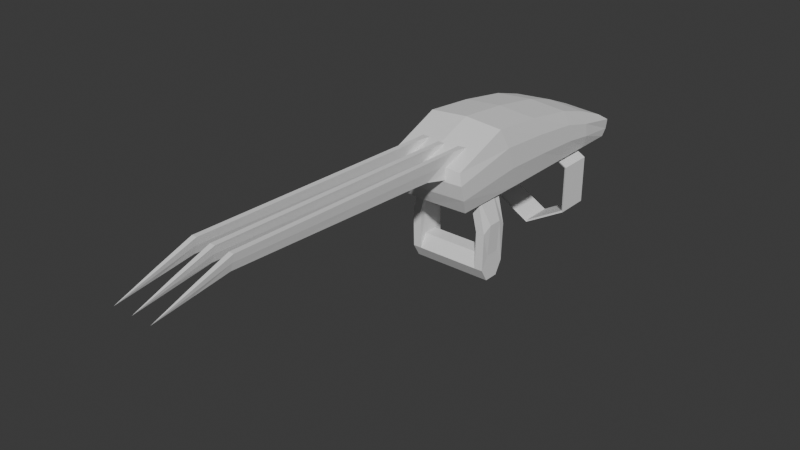 # Source: Claws.blend  (saved by Blender 4.0.36; exported with 4.5.12 LTS)
import bpy
from mathutils import Matrix  # noqa: F401  (used for matrix-valued properties, if any)

bpy.ops.wm.read_factory_settings(use_empty=True)
scene = bpy.context.scene
scene.name = 'Scene'

# ---- collections
col_collection = bpy.data.collections.new('Collection'); scene.collection.children.link(col_collection)

# ---- world
world_world = bpy.data.worlds.new('World'); scene.world = world_world
world_world.use_nodes = True; world_world.node_tree.nodes.clear()
_N = world_world.node_tree.nodes; _L = world_world.node_tree.links
n0 = _N.new('ShaderNodeOutputWorld'); n0.name = 'World Output'; n0.location = (300, 300)
n1 = _N.new('ShaderNodeBackground'); n1.name = 'Background'; n1.location = (10, 300)
n1.inputs[0].default_value = (0.05088, 0.05088, 0.05088, 1.0)
_L.new(n1.outputs[0], n0.inputs[0])
n0.is_active_output = True
world_world.color = (0.05088, 0.05088, 0.05088)
world_world.use_sun_shadow = False
world_world.sun_shadow_jitter_overblur = 0.0

# ---- meshes
me_vert = bpy.data.meshes.new('Vert')
me_vert.from_pydata([(0.3073, 0.1034, 0.8075), (0.3156, 0.5758, 0.991), (0.3156, 1.989, 0.6838), (0.3098, 2.091, 0.4579), (0.3015, 0.1876, 0.4579), (0.0, 0.09273, 0.8337), (0.0, 0.5758, 1.017), (0.0, 1.989, 0.7034), (0.0, 2.091, 0.4579), (0.0, 0.1769, 0.4579), (0.3098, 0.781, 0.4579), (0.0, 0.781, 0.4579), (0.3156, 1.008, 0.949), (0.3156, 1.441, 0.877), (0.3156, 1.722, 0.7912), (0.0, 1.008, 0.9752), (0.0, 1.441, 0.9031), (0.0, 1.722, 0.8173), (0.3098, 1.786, 0.4579), (0.3098, 1.552, 0.4579), (0.3098, 1.167, 0.4579), (0.0, 1.786, 0.4579), (0.0, 1.552, 0.4579), (0.0, 1.167, 0.4579), (0.3341, 2.112, 0.6094), (0.3192, 2.122, 0.5203), (0.3331, 0.08901, 0.7134), (0.3331, 0.1242, 0.5856), (0.0, 2.112, 0.6168), (0.0, 2.161, 0.5203), (0.0, 0.07235, 0.7134), (0.0, 0.1076, 0.5856), (0.3471, 0.6442, 0.8307), (0.3471, 0.7126, 0.6443), (0.3471, 1.114, 0.6303), (0.3471, 1.061, 0.8028), (0.3471, 1.515, 0.6063), (0.3471, 1.478, 0.7547), (0.3471, 1.765, 0.5708), (0.3471, 1.743, 0.6838)], [], [(27, 31, 9, 4), (25, 3, 8, 29), (0, 1, 6, 5), (10, 4, 9, 11), (14, 2, 7, 17), (20, 10, 11, 23), (27, 4, 10, 33), (38, 18, 3, 25), (33, 10, 20, 34), (34, 20, 19, 36), (36, 19, 18, 38), (3, 18, 21, 8), (18, 19, 22, 21), (19, 20, 23, 22), (1, 12, 15, 6), (12, 13, 16, 15), (13, 14, 17, 16), (13, 37, 39, 14), (37, 36, 38, 39), (12, 35, 37, 13), (35, 34, 36, 37), (1, 32, 35, 12), (32, 33, 34, 35), (14, 39, 24, 2), (39, 38, 25, 24), (0, 26, 32, 1), (26, 27, 33, 32), (2, 24, 28, 7), (24, 25, 29, 28), (0, 5, 30, 26), (26, 30, 31, 27)])
me_vert.update()
me_vert_001 = bpy.data.meshes.new('Vert.001')
me_vert_001.from_pydata([(0.2155, 0.6631, 0.9601), (0.1835, -1.766, 1.108), (0.1626, -1.783, 0.9911), (0.2155, 0.359, 0.7835), (0.1626, 0.6631, 0.9601), (0.1626, -1.766, 1.108), (0.1626, -2.39, 0.9261), (0.1626, 0.359, 0.7835), (0.1626, -1.247, 0.95), (0.1626, -0.7119, 0.9088), (0.1626, -0.1765, 0.8676), (0.1835, 0.03989, 1.009), (0.1835, -0.5619, 1.042), (0.1835, -1.164, 1.075), (0.1626, 0.03989, 1.009), (0.1626, -0.5619, 1.042), (0.1626, -1.164, 1.075), (0.1626, -2.086, 0.9586), (0.1757, -2.078, 1.017), (0.1626, -2.078, 1.017), (0.1626, 0.05581, 0.847), (0.1835, 0.3408, 0.9921), (0.1626, 0.3408, 0.9921), (0.2184, 0.5111, 0.8718), (0.1626, 0.5111, 0.8718), (0.1717, -2.082, 0.9879), (0.176, -1.774, 1.05), (0.176, -1.206, 1.012), (0.176, -0.6369, 0.9753), (0.176, -0.06829, 0.9381), (0.176, 0.1983, 0.9196), (0.1097, 0.6631, 0.9601), (0.1416, -1.766, 1.108), (0.1097, 0.359, 0.7835), (0.1416, 0.03989, 1.009), (0.1416, -0.5619, 1.042), (0.1416, -1.164, 1.075), (0.1495, -2.078, 1.017), (0.1416, 0.3408, 0.9921), (0.1067, 0.5111, 0.8718), (0.1535, -2.082, 0.9879), (0.1491, -1.774, 1.05), (0.1491, -1.206, 1.012), (0.1491, -0.6369, 0.9753), (0.1491, -0.06829, 0.9381), (0.1491, 0.1983, 0.9196), (0.05393, 0.6631, 0.9601), (0.022, -1.766, 1.108), (0.0, -2.39, 0.9261), (0.0, -1.247, 0.95), (0.0, -0.7119, 0.9088), (0.0, -0.1765, 0.8676), (0.022, 0.03989, 1.009), (0.022, -0.5619, 1.042), (0.022, -1.164, 1.075), (0.01414, -2.078, 1.017), (0.022, 0.3408, 0.9921), (0.007121, -2.082, 0.9879), (0.01149, -1.774, 1.05), (0.01149, -1.206, 1.012), (0.01149, -0.6369, 0.9753), (0.01149, -0.06829, 0.9381), (0.01149, 0.1983, 0.9196), (0.05329, 0.6631, 0.9601), (0.02135, -1.766, 1.108), (0.0509, 0.359, 0.7835), (0.0, -1.783, 0.9911), (0.0, 0.5111, 0.8718), (0.02135, 0.03989, 1.009), (0.02135, -0.5619, 1.042), (0.02135, -1.164, 1.075), (0.0, -2.086, 0.9586), (0.0135, -2.078, 1.017), (0.0, 0.05581, 0.847), (0.02135, 0.3408, 0.9921), (0.05628, 0.5111, 0.8718), (0.00951, -2.082, 0.9879), (0.01388, -1.774, 1.05), (0.01388, -1.206, 1.012), (0.01388, -0.6369, 0.9753), (0.01388, -0.06829, 0.9381), (0.01388, 0.1983, 0.9196), (0.0, -1.766, 1.108), (0.0, 0.03989, 1.009), (0.0, -0.5619, 1.042), (0.0, -1.164, 1.075), (0.0, -2.078, 1.017), (0.0, 0.3408, 0.9921), (0.2184, 0.5809, 0.7514), (0.2155, 0.4289, 0.6631), (0.1626, 0.5809, 0.7514), (0.1626, 0.4289, 0.6631), (0.1626, 0.733, 0.8397), (0.2155, 0.733, 0.8397), (0.0, 0.359, 0.7835), (0.0, 0.6631, 0.9601), (0.0, 0.5809, 0.7514), (0.0, 0.4289, 0.6631), (0.0, 0.733, 0.8397)], [], [(18, 19, 6), (4, 92, 98, 95), (13, 16, 5, 1), (20, 7, 3), (21, 22, 14, 11), (11, 14, 15, 12), (12, 15, 16, 13), (5, 19, 18, 1), (6, 17, 25), (25, 26, 1, 18), (27, 26, 2, 8), (27, 28, 12, 13), (28, 29, 11, 12), (30, 23, 0, 21), (29, 30, 21, 11), (0, 4, 22, 21), (10, 20, 30, 29), (20, 3, 23, 30), (9, 10, 29, 28), (8, 9, 28, 27), (13, 1, 26, 27), (17, 2, 26, 25), (4, 0, 93, 92), (25, 18, 6), (37, 6, 19), (39, 24, 7, 33), (36, 32, 5, 16), (20, 33, 7), (38, 34, 14, 22), (34, 35, 15, 14), (35, 36, 16, 15), (5, 32, 37, 19), (6, 40, 17), (40, 37, 32, 41), (42, 8, 2, 41), (42, 36, 35, 43), (43, 35, 34, 44), (45, 38, 31, 39), (44, 34, 38, 45), (31, 38, 22, 4), (10, 44, 45, 20), (20, 45, 39, 33), (9, 43, 44, 10), (8, 42, 43, 9), (36, 42, 41, 32), (17, 40, 41, 2), (31, 4, 24, 39), (40, 6, 37), (48, 71, 57), (57, 58, 47, 55), (59, 60, 53, 54), (60, 61, 52, 53), (62, 75, 46, 56), (61, 62, 56, 52), (54, 47, 58, 59), (57, 55, 48), (48, 71, 76), (76, 77, 64, 72), (78, 79, 69, 70), (79, 80, 68, 69), (81, 75, 63, 74), (80, 81, 74, 68), (70, 64, 77, 78), (76, 72, 48), (59, 58, 77, 78), (55, 47, 64, 72), (58, 57, 76, 77), (71, 76, 57), (73, 94, 65), (62, 61, 80, 81), (48, 55, 72), (52, 56, 74, 68), (75, 62, 81), (65, 94, 67, 75), (53, 52, 68, 69), (61, 60, 79, 80), (47, 54, 70, 64), (56, 46, 63, 74), (54, 53, 69, 70), (60, 59, 78, 79), (63, 75, 67, 95), (46, 75, 63), (81, 73, 65, 75), (80, 51, 73, 81), (79, 50, 51, 80), (78, 49, 50, 79), (77, 66, 49, 78), (76, 71, 66, 77), (48, 72, 86), (68, 74, 87, 83), (74, 63, 95, 87), (64, 70, 85, 82), (69, 68, 83, 84), (72, 64, 82, 86), (70, 69, 84, 85), (88, 89, 91, 90), (93, 88, 90, 92), (3, 7, 91, 89), (91, 7, 94, 97), (23, 3, 89, 88), (0, 23, 88, 93), (67, 95, 98, 96), (94, 67, 96, 97), (24, 4, 95, 67), (92, 90, 96, 98), (7, 24, 67, 94), (90, 91, 97, 96)])
me_vert_001.update()
me_circle = bpy.data.meshes.new('Circle')
me_circle.from_pydata([(2.04e-07, 1.0, 2.703), (-0.866, 0.5, 2.703), (-0.866, -0.5, 2.703), (2.04e-07, -1.0, 2.703), (0.866, -0.5, 2.703), (0.866, 0.5, 2.703), (-5.08, 1.036, 2.148), (-5.1, -1.015, 2.148), (-1.26e-07, 1.0, 0.0), (-0.866, 0.5, 0.0), (-0.866, -0.5, 0.0), (-1.26e-07, -1.0, 0.0), (0.866, -0.5, 0.0), (0.866, 0.5, 0.0), (1.596e-07, 1.0, 2.114), (-0.866, 0.5, 2.158), (-0.866, -0.5, 2.158), (1.596e-07, -1.0, 2.114), (-5.08, 1.036, 1.559), (-5.1, -1.015, 1.559), (-5.085, 0.4797, 2.148), (-5.094, -0.3847, 2.148), (-5.085, 0.4797, 1.559), (-5.094, -0.3847, 1.559), (-2.54, 1.018, 2.757), (-2.55, -1.008, 2.757), (-2.54, 1.018, 2.168), (-2.55, -1.008, 2.168), (-2.98, -0.4423, 2.835), (-2.976, 0.4899, 2.835), (-2.98, -0.4423, 2.246), (-2.976, 0.4899, 2.246)], [], [(5, 4, 12, 13), (3, 2, 10, 11), (1, 0, 8, 9), (0, 5, 13, 8), (4, 3, 11, 12), (2, 1, 9, 10), (24, 26, 18, 6), (2, 3, 17, 16), (0, 1, 15, 14), (25, 7, 19, 27), (1, 2, 16, 15), (21, 23, 19, 7), (6, 18, 22, 20), (20, 22, 23, 21), (25, 3, 2, 28), (28, 2, 1, 29), (29, 1, 0, 24), (27, 19, 23, 30), (30, 23, 22, 31), (31, 22, 18, 26), (15, 31, 26, 14), (16, 30, 31, 15), (17, 27, 30, 16), (20, 29, 24, 6), (21, 28, 29, 20), (7, 25, 28, 21), (3, 25, 27, 17), (0, 14, 26, 24), (1, 2, 3, 4, 5, 0)])
_uv = me_circle.uv_layers.new(name='UVMap')
_uv.uv.foreach_set('vector', [0.0, 0.0, 0.0, 0.0, 0.0, 0.0, 0.0, 0.0, 0.0, 0.0, 0.0, 0.0, 0.0, 0.0, 0.0, 0.0, 0.0, 0.0, 0.0, 0.0, 0.0, 0.0, 0.0, 0.0, 0.0, 0.0, 0.0, 0.0, 0.0, 0.0, 0.0, 0.0, 0.0, 0.0, 0.0, 0.0, 0.0, 0.0, 0.0, 0.0, 0.0, 0.0, 0.0, 0.0, 0.0, 0.0, 0.0, 0.0, 0.0, 0.0, 0.0, 0.0, 0.0, 0.0, 0.0, 0.0, 0.0, 0.0, 0.0, 0.0, 0.0, 0.0, 0.0, 0.0, 0.0, 0.0, 0.0, 0.0, 0.0, 0.0, 0.0, 0.0, 0.0, 0.0, 0.0, 0.0, 0.0, 0.0, 0.0, 0.0, 0.0, 0.0, 0.0, 0.0, 0.0, 0.0, 0.0, 0.0, 0.0, 0.0, 0.0, 0.0, 0.0, 0.0, 0.0, 0.0, 0.0, 0.0, 0.0, 0.0, 0.0, 0.0, 0.0, 0.0, 0.0, 0.0, 0.0, 0.0, 0.0, 0.0, 0.0, 0.0, 0.0, 0.0, 0.0, 0.0, 0.0, 0.0, 0.0, 0.0, 0.0, 0.0, 0.0, 0.0, 0.0, 0.0, 0.0, 0.0, 0.0, 0.0, 0.0, 0.0, 0.0, 0.0, 0.0, 0.0, 0.0, 0.0, 0.0, 0.0, 0.0, 0.0, 0.0, 0.0, 0.0, 0.0, 0.0, 0.0, 0.0, 0.0, 0.0, 0.0, 0.0, 0.0, 0.0, 0.0, 0.0, 0.0, 0.0, 0.0, 0.0, 0.0, 0.0, 0.0, 0.0, 0.0, 0.0, 0.0, 0.0, 0.0, 0.0, 0.0, 0.0, 0.0, 0.0, 0.0, 0.0, 0.0, 0.0, 0.0, 0.0, 0.0, 0.0, 0.0, 0.0, 0.0, 0.0, 0.0, 0.0, 0.0, 0.0, 0.0, 0.0, 0.0, 0.0, 0.0, 0.0, 0.0, 0.0, 0.0, 0.0, 0.0, 0.0, 0.0, 0.0, 0.0, 0.0, 0.0, 0.0, 0.0, 0.0, 0.0, 0.0, 0.0, 0.0, 0.0, 0.0, 0.0, 0.0, 0.0, 0.0, 0.0, 0.0, 0.0, 0.0, 0.0, 0.0, 0.0, 0.0, 0.0, 0.0, 0.0, 0.0, 0.0, 0.0, 0.0])
me_circle.update()
me_circle_001 = bpy.data.meshes.new('Circle.001')
me_circle_001.from_pydata([(0.0, 1.003, -0.04306), (-0.7439, 0.573, -0.04306), (-0.7439, -0.286, -0.04306), (0.0, -0.7155, -0.04306), (0.7439, -0.286, -0.04306), (0.7439, 0.573, -0.04306), (0.0, 1.003, 0.5729), (-0.7439, 0.573, 0.5729), (-0.7439, -0.286, 0.5729), (0.0, -0.7155, 0.5729), (0.7439, -0.286, 0.5729), (0.7439, 0.573, 0.5729), (0.0, 1.039, -0.05609), (-0.7754, 0.5912, -0.05609), (-0.7754, -0.3042, -0.05609), (0.0, -0.7518, -0.05609), (0.7754, -0.3042, -0.05609), (0.7754, 0.5912, -0.05609), (0.0, 1.039, 0.5859), (-0.7754, 0.5912, 0.5859), (-0.7754, -0.3042, 0.5859), (0.0, -0.7518, 0.5859), (0.7754, -0.3042, 0.5859), (0.7754, 0.5912, 0.5859)], [], [(2, 8, 9, 3), (3, 9, 10, 4), (4, 10, 11, 5), (5, 11, 6, 0), (0, 6, 7, 1), (1, 7, 8, 2), (14, 15, 21, 20), (15, 16, 22, 21), (16, 17, 23, 22), (17, 12, 18, 23), (12, 13, 19, 18), (13, 14, 20, 19), (6, 11, 23, 18), (1, 2, 14, 13), (9, 8, 20, 21), (5, 0, 12, 17), (2, 3, 15, 14), (10, 9, 21, 22), (7, 6, 18, 19), (3, 4, 16, 15), (11, 10, 22, 23), (0, 1, 13, 12), (8, 7, 19, 20), (4, 5, 17, 16)])
_uv = me_circle_001.uv_layers.new(name='UVMap')
_uv.uv.foreach_set('vector', [0.0, 0.0, 0.0, 0.0, 0.0, 0.0, 0.0, 0.0, 0.0, 0.0, 0.0, 0.0, 0.0, 0.0, 0.0, 0.0, 0.0, 0.0, 0.0, 0.0, 0.0, 0.0, 0.0, 0.0, 0.0, 0.0, 0.0, 0.0, 0.0, 0.0, 0.0, 0.0, 0.0, 0.0, 0.0, 0.0, 0.0, 0.0, 0.0, 0.0, 0.0, 0.0, 0.0, 0.0, 0.0, 0.0, 0.0, 0.0, 0.0, 0.0, 0.0, 0.0, 0.0, 0.0, 0.0, 0.0, 0.0, 0.0, 0.0, 0.0, 0.0, 0.0, 0.0, 0.0, 0.0, 0.0, 0.0, 0.0, 0.0, 0.0, 0.0, 0.0, 0.0, 0.0, 0.0, 0.0, 0.0, 0.0, 0.0, 0.0, 0.0, 0.0, 0.0, 0.0, 0.0, 0.0, 0.0, 0.0, 0.0, 0.0, 0.0, 0.0, 0.0, 0.0, 0.0, 0.0, 0.0, 0.0, 0.0, 0.0, 0.0, 0.0, 0.0, 0.0, 0.0, 0.0, 0.0, 0.0, 0.0, 0.0, 0.0, 0.0, 0.0, 0.0, 0.0, 0.0, 0.0, 0.0, 0.0, 0.0, 0.0, 0.0, 0.0, 0.0, 0.0, 0.0, 0.0, 0.0, 0.0, 0.0, 0.0, 0.0, 0.0, 0.0, 0.0, 0.0, 0.0, 0.0, 0.0, 0.0, 0.0, 0.0, 0.0, 0.0, 0.0, 0.0, 0.0, 0.0, 0.0, 0.0, 0.0, 0.0, 0.0, 0.0, 0.0, 0.0, 0.0, 0.0, 0.0, 0.0, 0.0, 0.0, 0.0, 0.0, 0.0, 0.0, 0.0, 0.0, 0.0, 0.0, 0.0, 0.0, 0.0, 0.0, 0.0, 0.0, 0.0, 0.0, 0.0, 0.0, 0.0, 0.0, 0.0, 0.0, 0.0, 0.0, 0.0, 0.0, 0.0, 0.0, 0.0, 0.0])
me_circle_001.update()

# ---- objects
ob_empty = bpy.data.objects.new('Empty', None)
ob_body = bpy.data.objects.new('Body', me_vert)
ob_blade = bpy.data.objects.new('Blade', me_vert_001)
ob_grip = bpy.data.objects.new('Grip', me_circle)
ob_strap = bpy.data.objects.new('Strap', me_circle_001)

# ---- transforms, parenting, visibility, modifiers, constraints
ob_empty.location = (-2.688, 0.0, 0.0)
ob_empty.rotation_euler = (1.571, -4.371e-08, 1.571)
ob_empty.empty_display_type = 'IMAGE'
ob_empty.empty_display_size = 5.0
ob_empty.empty_image_depth = 'FRONT'
ob_empty.use_empty_image_alpha = True
ob_empty.color = (1.0, 1.0, 1.0, 0.4167)
ob_body.location = (0.0, 0.0, 0.0)
_m = ob_body.modifiers.new('Mirror', 'MIRROR')
_m.use_clip = True
ob_blade.location = (0.0, -0.1136, -0.09171)
ob_blade.rotation_euler = (0.02961, 6.573e-18, 9.73e-20)
_m = ob_blade.modifiers.new('Mirror', 'MIRROR')
_m.use_clip = True
ob_grip.location = (0.0, 0.506, -0.09702)
ob_grip.rotation_euler = (-0.0, 1.571, 0.0)
ob_grip.scale = (0.1223, 0.1223, 0.1223)
_m = ob_grip.modifiers.new('Mirror', 'MIRROR')
_m.use_axis = (False, False, True)
_m.use_bisect_axis = (True, False, False)
_m.use_bisect_flip_axis = (True, False, False)
_m.use_clip = True
ob_strap.location = (0.0, 1.507, 0.2484)
ob_strap.rotation_euler = (1.571, -0.0, 0.0)
ob_strap.scale = (-0.4439, -0.4439, -0.4439)

# ---- collection membership
col_collection.objects.link(ob_empty)
col_collection.objects.link(ob_body)
col_collection.objects.link(ob_blade)
col_collection.objects.link(ob_grip)
col_collection.objects.link(ob_strap)

# ---- scene / render settings (as saved in the file)
scene.frame_start = 1; scene.frame_end = 250; scene.frame_set(1)
scene.render.engine = 'BLENDER_EEVEE_NEXT'
scene.cycles.sampling_pattern = 'TABULATED_SOBOL'
bpy.context.view_layer.update()

# ---- added for rendering (the .blend has no active camera and no usable light): camera, sun
cam_auto = bpy.data.cameras.new('AutoCamera')
cam_auto.lens = 50.0
cam_auto.sensor_width = 36.0
cam_auto.clip_end = 1000.0
ob_auto_camera = bpy.data.objects.new('AutoCamera', cam_auto)
scene.collection.objects.link(ob_auto_camera)
ob_auto_camera.location = (4.54201, -5.6375, 4.04613)
ob_auto_camera.rotation_euler = (1.09748, -7.21219e-08, 0.694738)
scene.camera = ob_auto_camera
light_auto_sun = bpy.data.lights.new('AutoSun', 'SUN')
light_auto_sun.energy = 3.0
light_auto_sun.angle = 0.0523599
ob_auto_sun = bpy.data.objects.new('AutoSun', light_auto_sun)
scene.collection.objects.link(ob_auto_sun)
ob_auto_sun.rotation_euler = (0.872665, 0.174533, 0.523599)
bpy.context.view_layer.update()
